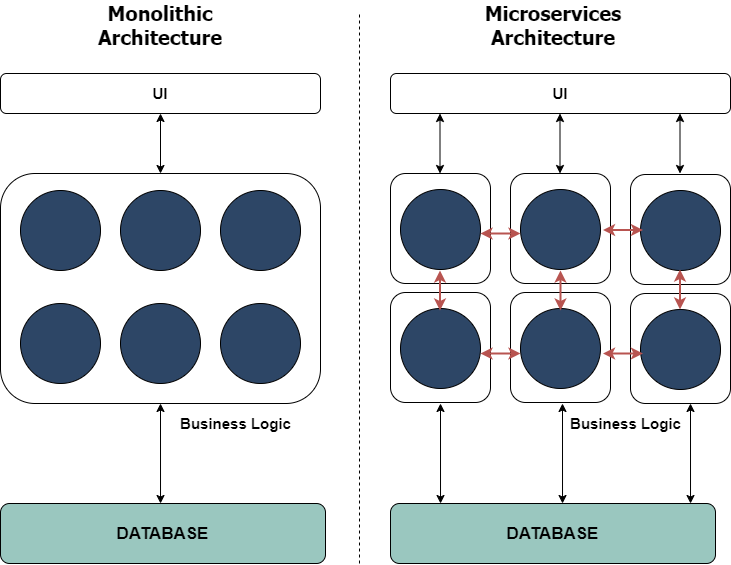

The diagram above was exported from draw.io. Its source (the exported page's mxGraphModel, read from the mxfile embedded in the PNG):
<mxGraphModel dx="1422" dy="713" grid="1" gridSize="10" guides="1" tooltips="1" connect="1" arrows="1" fold="1" page="1" pageScale="1" pageWidth="827" pageHeight="1169" math="0" shadow="0">
  <root>
    <mxCell id="0" />
    <mxCell id="1" parent="0" />
    <mxCell id="k7Z5uyqItU3iDPj5zLwT-22" value="" style="rounded=1;whiteSpace=wrap;html=1;fillColor=#FFFFFF;fontSize=15;" vertex="1" parent="1">
      <mxGeometry x="470" y="320" width="100" height="110" as="geometry" />
    </mxCell>
    <mxCell id="k7Z5uyqItU3iDPj5zLwT-1" value="UI" style="rounded=1;whiteSpace=wrap;html=1;fontSize=15;fontStyle=1" vertex="1" parent="1">
      <mxGeometry x="80" y="220" width="320" height="40" as="geometry" />
    </mxCell>
    <mxCell id="k7Z5uyqItU3iDPj5zLwT-3" value="" style="rounded=1;whiteSpace=wrap;html=1;" vertex="1" parent="1">
      <mxGeometry x="80" y="320" width="320" height="230" as="geometry" />
    </mxCell>
    <mxCell id="k7Z5uyqItU3iDPj5zLwT-4" value="" style="ellipse;whiteSpace=wrap;html=1;aspect=fixed;fillColor=#2D4666;" vertex="1" parent="1">
      <mxGeometry x="100" y="337" width="80" height="80" as="geometry" />
    </mxCell>
    <mxCell id="k7Z5uyqItU3iDPj5zLwT-5" value="" style="ellipse;whiteSpace=wrap;html=1;aspect=fixed;fillColor=#2D4666;" vertex="1" parent="1">
      <mxGeometry x="200" y="337" width="80" height="80" as="geometry" />
    </mxCell>
    <mxCell id="k7Z5uyqItU3iDPj5zLwT-6" value="" style="ellipse;whiteSpace=wrap;html=1;aspect=fixed;fillColor=#2D4666;" vertex="1" parent="1">
      <mxGeometry x="300" y="337" width="80" height="80" as="geometry" />
    </mxCell>
    <mxCell id="k7Z5uyqItU3iDPj5zLwT-7" value="" style="ellipse;whiteSpace=wrap;html=1;aspect=fixed;fillColor=#2D4666;" vertex="1" parent="1">
      <mxGeometry x="100" y="450" width="80" height="80" as="geometry" />
    </mxCell>
    <mxCell id="k7Z5uyqItU3iDPj5zLwT-8" value="" style="ellipse;whiteSpace=wrap;html=1;aspect=fixed;fillColor=#2D4666;" vertex="1" parent="1">
      <mxGeometry x="200" y="450" width="80" height="80" as="geometry" />
    </mxCell>
    <mxCell id="k7Z5uyqItU3iDPj5zLwT-9" value="" style="ellipse;whiteSpace=wrap;html=1;aspect=fixed;fillColor=#2D4666;" vertex="1" parent="1">
      <mxGeometry x="300" y="450" width="80" height="80" as="geometry" />
    </mxCell>
    <mxCell id="k7Z5uyqItU3iDPj5zLwT-12" value="Business Logic" style="text;html=1;align=center;verticalAlign=middle;resizable=0;points=[];autosize=1;fontStyle=1;fontSize=15;" vertex="1" parent="1">
      <mxGeometry x="250" y="560" width="130" height="20" as="geometry" />
    </mxCell>
    <mxCell id="k7Z5uyqItU3iDPj5zLwT-19" value="" style="endArrow=classic;startArrow=classic;html=1;fontSize=15;" edge="1" parent="1" source="k7Z5uyqItU3iDPj5zLwT-3">
      <mxGeometry width="50" height="50" relative="1" as="geometry">
        <mxPoint x="190" y="310" as="sourcePoint" />
        <mxPoint x="240" y="260" as="targetPoint" />
      </mxGeometry>
    </mxCell>
    <mxCell id="k7Z5uyqItU3iDPj5zLwT-20" value="UI" style="rounded=1;whiteSpace=wrap;html=1;fontStyle=1;fontSize=15;" vertex="1" parent="1">
      <mxGeometry x="470" y="220" width="340" height="40" as="geometry" />
    </mxCell>
    <mxCell id="k7Z5uyqItU3iDPj5zLwT-21" value="" style="ellipse;whiteSpace=wrap;html=1;aspect=fixed;fillColor=#2D4666;" vertex="1" parent="1">
      <mxGeometry x="480" y="336" width="80" height="80" as="geometry" />
    </mxCell>
    <mxCell id="k7Z5uyqItU3iDPj5zLwT-25" value="" style="rounded=1;whiteSpace=wrap;html=1;fillColor=#FFFFFF;fontSize=15;" vertex="1" parent="1">
      <mxGeometry x="590" y="320" width="100" height="110" as="geometry" />
    </mxCell>
    <mxCell id="k7Z5uyqItU3iDPj5zLwT-26" value="" style="ellipse;whiteSpace=wrap;html=1;aspect=fixed;fillColor=#2D4666;" vertex="1" parent="1">
      <mxGeometry x="600" y="336" width="80" height="80" as="geometry" />
    </mxCell>
    <mxCell id="k7Z5uyqItU3iDPj5zLwT-27" value="" style="rounded=1;whiteSpace=wrap;html=1;fillColor=#FFFFFF;fontSize=15;" vertex="1" parent="1">
      <mxGeometry x="710" y="321" width="100" height="110" as="geometry" />
    </mxCell>
    <mxCell id="k7Z5uyqItU3iDPj5zLwT-28" value="" style="ellipse;whiteSpace=wrap;html=1;aspect=fixed;fillColor=#2D4666;" vertex="1" parent="1">
      <mxGeometry x="720" y="337" width="80" height="80" as="geometry" />
    </mxCell>
    <mxCell id="k7Z5uyqItU3iDPj5zLwT-29" value="" style="rounded=1;whiteSpace=wrap;html=1;fillColor=#FFFFFF;fontSize=15;" vertex="1" parent="1">
      <mxGeometry x="470" y="439" width="100" height="110" as="geometry" />
    </mxCell>
    <mxCell id="k7Z5uyqItU3iDPj5zLwT-30" value="" style="ellipse;whiteSpace=wrap;html=1;aspect=fixed;fillColor=#2D4666;" vertex="1" parent="1">
      <mxGeometry x="480" y="455" width="80" height="80" as="geometry" />
    </mxCell>
    <mxCell id="k7Z5uyqItU3iDPj5zLwT-31" value="" style="rounded=1;whiteSpace=wrap;html=1;fillColor=#FFFFFF;fontSize=15;" vertex="1" parent="1">
      <mxGeometry x="590" y="439" width="100" height="110" as="geometry" />
    </mxCell>
    <mxCell id="k7Z5uyqItU3iDPj5zLwT-32" value="" style="ellipse;whiteSpace=wrap;html=1;aspect=fixed;fillColor=#2D4666;" vertex="1" parent="1">
      <mxGeometry x="600" y="455" width="80" height="80" as="geometry" />
    </mxCell>
    <mxCell id="k7Z5uyqItU3iDPj5zLwT-33" value="" style="rounded=1;whiteSpace=wrap;html=1;fillColor=#FFFFFF;fontSize=15;" vertex="1" parent="1">
      <mxGeometry x="710" y="440" width="100" height="110" as="geometry" />
    </mxCell>
    <mxCell id="k7Z5uyqItU3iDPj5zLwT-34" value="" style="ellipse;whiteSpace=wrap;html=1;aspect=fixed;fillColor=#2D4666;" vertex="1" parent="1">
      <mxGeometry x="720" y="456" width="80" height="80" as="geometry" />
    </mxCell>
    <mxCell id="k7Z5uyqItU3iDPj5zLwT-39" value="" style="endArrow=classic;startArrow=classic;html=1;fontSize=15;exitX=0.667;exitY=0;exitDx=0;exitDy=0;exitPerimeter=0;" edge="1" parent="1">
      <mxGeometry width="50" height="50" relative="1" as="geometry">
        <mxPoint x="240.01999999999998" y="650" as="sourcePoint" />
        <mxPoint x="240" y="550" as="targetPoint" />
      </mxGeometry>
    </mxCell>
    <mxCell id="k7Z5uyqItU3iDPj5zLwT-41" value="" style="endArrow=classic;startArrow=classic;html=1;fontSize=15;exitX=0.667;exitY=0;exitDx=0;exitDy=0;exitPerimeter=0;" edge="1" parent="1">
      <mxGeometry width="50" height="50" relative="1" as="geometry">
        <mxPoint x="642.02" y="650" as="sourcePoint" />
        <mxPoint x="642" y="550" as="targetPoint" />
      </mxGeometry>
    </mxCell>
    <mxCell id="k7Z5uyqItU3iDPj5zLwT-42" value="" style="endArrow=classic;startArrow=classic;html=1;fontSize=15;exitX=0.667;exitY=0;exitDx=0;exitDy=0;exitPerimeter=0;" edge="1" parent="1">
      <mxGeometry width="50" height="50" relative="1" as="geometry">
        <mxPoint x="520.02" y="650" as="sourcePoint" />
        <mxPoint x="520" y="550" as="targetPoint" />
      </mxGeometry>
    </mxCell>
    <mxCell id="k7Z5uyqItU3iDPj5zLwT-43" value="" style="endArrow=classic;startArrow=classic;html=1;fontSize=15;exitX=0.667;exitY=0;exitDx=0;exitDy=0;exitPerimeter=0;" edge="1" parent="1">
      <mxGeometry width="50" height="50" relative="1" as="geometry">
        <mxPoint x="770.02" y="650" as="sourcePoint" />
        <mxPoint x="770" y="550" as="targetPoint" />
      </mxGeometry>
    </mxCell>
    <mxCell id="k7Z5uyqItU3iDPj5zLwT-44" value="DATABASE" style="rounded=1;whiteSpace=wrap;html=1;fillColor=#9AC7BF;fontSize=17;fontStyle=1" vertex="1" parent="1">
      <mxGeometry x="470" y="650" width="325" height="60" as="geometry" />
    </mxCell>
    <mxCell id="k7Z5uyqItU3iDPj5zLwT-45" value="DATABASE" style="rounded=1;whiteSpace=wrap;html=1;fillColor=#9AC7BF;fontSize=17;fontStyle=1" vertex="1" parent="1">
      <mxGeometry x="80" y="650" width="325" height="60" as="geometry" />
    </mxCell>
    <mxCell id="k7Z5uyqItU3iDPj5zLwT-46" value="Business Logic" style="text;html=1;align=center;verticalAlign=middle;resizable=0;points=[];autosize=1;fontStyle=1;fontSize=15;" vertex="1" parent="1">
      <mxGeometry x="640" y="560" width="130" height="20" as="geometry" />
    </mxCell>
    <mxCell id="k7Z5uyqItU3iDPj5zLwT-47" value="" style="endArrow=classic;startArrow=classic;html=1;fontSize=15;" edge="1" parent="1">
      <mxGeometry width="50" height="50" relative="1" as="geometry">
        <mxPoint x="519.5" y="320" as="sourcePoint" />
        <mxPoint x="519.5" y="260" as="targetPoint" />
      </mxGeometry>
    </mxCell>
    <mxCell id="k7Z5uyqItU3iDPj5zLwT-48" value="" style="endArrow=classic;startArrow=classic;html=1;fontSize=15;" edge="1" parent="1">
      <mxGeometry width="50" height="50" relative="1" as="geometry">
        <mxPoint x="639.5" y="320" as="sourcePoint" />
        <mxPoint x="639.5" y="260" as="targetPoint" />
      </mxGeometry>
    </mxCell>
    <mxCell id="k7Z5uyqItU3iDPj5zLwT-49" value="" style="endArrow=classic;startArrow=classic;html=1;fontSize=15;" edge="1" parent="1">
      <mxGeometry width="50" height="50" relative="1" as="geometry">
        <mxPoint x="759.5" y="320" as="sourcePoint" />
        <mxPoint x="759.5" y="260" as="targetPoint" />
      </mxGeometry>
    </mxCell>
    <mxCell id="k7Z5uyqItU3iDPj5zLwT-51" value="Monolithic Architecture" style="text;html=1;strokeColor=none;fillColor=none;align=center;verticalAlign=middle;whiteSpace=wrap;rounded=0;fontSize=20;fontStyle=1;fontFamily=Tahoma;" vertex="1" parent="1">
      <mxGeometry x="150" y="170" width="180" as="geometry" />
    </mxCell>
    <mxCell id="k7Z5uyqItU3iDPj5zLwT-52" value="Microservices Architecture" style="text;html=1;strokeColor=none;fillColor=none;align=center;verticalAlign=middle;whiteSpace=wrap;rounded=0;fontSize=20;fontStyle=1;fontFamily=Tahoma;" vertex="1" parent="1">
      <mxGeometry x="542.5" y="170" width="180" as="geometry" />
    </mxCell>
    <mxCell id="k7Z5uyqItU3iDPj5zLwT-53" value="" style="endArrow=none;dashed=1;html=1;fontFamily=Tahoma;fontSize=20;strokeColor=#000000;" edge="1" parent="1">
      <mxGeometry width="50" height="50" relative="1" as="geometry">
        <mxPoint x="439" y="710" as="sourcePoint" />
        <mxPoint x="439" y="160" as="targetPoint" />
      </mxGeometry>
    </mxCell>
    <mxCell id="k7Z5uyqItU3iDPj5zLwT-58" value="" style="endArrow=classic;startArrow=classic;html=1;strokeColor=#b85450;fontFamily=Tahoma;fontSize=20;fillColor=#f8cecc;strokeWidth=2;" edge="1" parent="1">
      <mxGeometry width="50" height="50" relative="1" as="geometry">
        <mxPoint x="682.5" y="376.5" as="sourcePoint" />
        <mxPoint x="722.5" y="376.5" as="targetPoint" />
      </mxGeometry>
    </mxCell>
    <mxCell id="k7Z5uyqItU3iDPj5zLwT-60" value="" style="endArrow=classic;startArrow=classic;html=1;strokeColor=#b85450;fontFamily=Tahoma;fontSize=20;fillColor=#f8cecc;strokeWidth=2;" edge="1" parent="1">
      <mxGeometry width="50" height="50" relative="1" as="geometry">
        <mxPoint x="682.5" y="500" as="sourcePoint" />
        <mxPoint x="722.5" y="500" as="targetPoint" />
      </mxGeometry>
    </mxCell>
    <mxCell id="k7Z5uyqItU3iDPj5zLwT-61" value="" style="endArrow=classic;startArrow=classic;html=1;strokeColor=#b85450;fontFamily=Tahoma;fontSize=20;fillColor=#f8cecc;strokeWidth=2;" edge="1" parent="1">
      <mxGeometry width="50" height="50" relative="1" as="geometry">
        <mxPoint x="560" y="500" as="sourcePoint" />
        <mxPoint x="600" y="500" as="targetPoint" />
      </mxGeometry>
    </mxCell>
    <mxCell id="k7Z5uyqItU3iDPj5zLwT-62" value="" style="endArrow=classic;startArrow=classic;html=1;strokeColor=#b85450;fontFamily=Tahoma;fontSize=20;fillColor=#f8cecc;strokeWidth=2;" edge="1" parent="1">
      <mxGeometry width="50" height="50" relative="1" as="geometry">
        <mxPoint x="560" y="380" as="sourcePoint" />
        <mxPoint x="600" y="380" as="targetPoint" />
      </mxGeometry>
    </mxCell>
    <mxCell id="k7Z5uyqItU3iDPj5zLwT-64" value="" style="endArrow=classic;startArrow=classic;html=1;strokeColor=#b85450;fontFamily=Tahoma;fontSize=20;fillColor=#f8cecc;strokeWidth=2;" edge="1" parent="1">
      <mxGeometry width="50" height="50" relative="1" as="geometry">
        <mxPoint x="759.5" y="456" as="sourcePoint" />
        <mxPoint x="759.5" y="416" as="targetPoint" />
      </mxGeometry>
    </mxCell>
    <mxCell id="k7Z5uyqItU3iDPj5zLwT-65" value="" style="endArrow=classic;startArrow=classic;html=1;strokeColor=#b85450;fontFamily=Tahoma;fontSize=20;fillColor=#f8cecc;strokeWidth=2;" edge="1" parent="1">
      <mxGeometry width="50" height="50" relative="1" as="geometry">
        <mxPoint x="519.5" y="457" as="sourcePoint" />
        <mxPoint x="519.5" y="417" as="targetPoint" />
      </mxGeometry>
    </mxCell>
    <mxCell id="k7Z5uyqItU3iDPj5zLwT-66" value="" style="endArrow=classic;startArrow=classic;html=1;strokeColor=#b85450;fontFamily=Tahoma;fontSize=20;fillColor=#f8cecc;strokeWidth=2;" edge="1" parent="1">
      <mxGeometry width="50" height="50" relative="1" as="geometry">
        <mxPoint x="640" y="457" as="sourcePoint" />
        <mxPoint x="640" y="417" as="targetPoint" />
      </mxGeometry>
    </mxCell>
  </root>
</mxGraphModel>